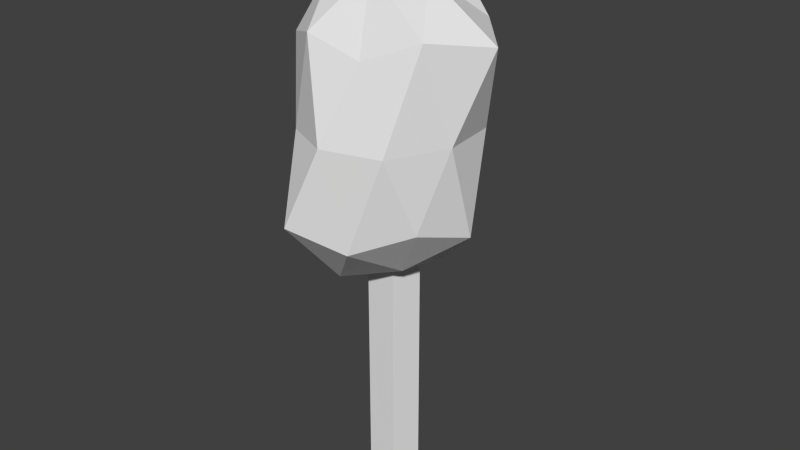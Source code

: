 # Source: Forest3.blend  (saved by Blender 2.75.0; exported with 4.5.12 LTS)
import bpy
from mathutils import Matrix  # noqa: F401  (used for matrix-valued properties, if any)

bpy.ops.wm.read_factory_settings(use_empty=True)
scene = bpy.context.scene
scene.name = 'Scene'

# ---- collections
col_collection_1 = bpy.data.collections.new('Collection 1'); scene.collection.children.link(col_collection_1)

# ---- world
world_world = bpy.data.worlds.new('World'); scene.world = world_world
world_world.color = (0.05088, 0.05088, 0.05088)
world_world.use_sun_shadow = False
world_world.sun_shadow_jitter_overblur = 0.0
world_world.cycles.sampling_method = 'MANUAL'
world_world.cycles.sample_map_resolution = 256

# ---- meshes
me_cylinder_002 = bpy.data.meshes.new('Cylinder.002')
me_cylinder_002.from_pydata([(0.005736, -0.08393, 0.5161), (0.005736, -0.08394, -0.432), (0.1011, -0.01464, 0.5161), (0.1011, -0.01465, -0.432), (0.06468, 0.09747, 0.5161), (0.06468, 0.09747, -0.432), (-0.05321, 0.09747, 0.5161), (-0.05321, 0.09747, -0.432), (-0.08963, -0.01464, 0.5161), (-0.08963, -0.01465, -0.432), (0.009993, 0.03153, -0.3771), (0.2891, 0.2404, -0.681), (-0.1279, 0.4427, -0.6558), (-0.2941, 0.03229, -0.6882), (-0.1043, -0.315, -0.6846), (0.2376, -0.1338, -0.6941), (0.102, 0.3004, -1.265), (-0.2452, 0.2281, -1.281), (-0.2577, -0.1754, -1.278), (0.09879, -0.242, -1.271), (0.4453, 0.0356, -1.316), (0.01112, 0.02669, -1.689), (-0.06104, 0.2426, -0.4053), (0.1399, 0.1326, -0.4521), (0.115, 0.3922, -0.6123), (0.3597, 0.03109, -0.6189), (0.1603, -0.08249, -0.4272), (-0.1332, 0.03646, -0.4686), (-0.263, 0.2525, -0.6188), (-0.04411, -0.148, -0.433), (-0.2511, -0.175, -0.6298), (0.09852, -0.2714, -0.633), (0.3579, 0.1443, -0.989), (0.3376, -0.06955, -0.9895), (0.003578, 0.4007, -0.9728), (0.2395, 0.3517, -0.9808), (-0.3028, 0.1416, -0.9805), (-0.1787, 0.3151, -0.9712), (-0.2208, -0.3008, -0.9814), (-0.2936, -0.08627, -0.9835), (0.2031, -0.2467, -0.985), (-0.00127, -0.3151, -0.9789), (0.3042, 0.2331, -1.349), (-0.08902, 0.334, -1.333), (-0.24, 0.02855, -1.313), (-0.0747, -0.229, -1.313), (0.2728, -0.1549, -1.339), (0.06312, 0.1967, -1.533), (0.1593, 0.02744, -1.499), (-0.1302, 0.1376, -1.538), (-0.09642, -0.05565, -1.505), (0.07652, -0.1708, -1.571)], [], [(0, 1, 3, 2), (2, 3, 5, 4), (4, 5, 7, 6), (3, 1, 9, 7, 5), (8, 9, 1, 0), (6, 7, 9, 8), (0, 2, 4, 6, 8), (10, 23, 22), (11, 23, 25), (10, 22, 27), (10, 27, 29), (10, 29, 26), (11, 25, 32), (12, 24, 34), (13, 28, 36), (14, 30, 38), (15, 31, 40), (11, 32, 35), (12, 34, 37), (13, 36, 39), (14, 38, 41), (15, 40, 33), (16, 42, 47), (17, 43, 49), (18, 44, 50), (19, 45, 51), (20, 46, 48), (22, 24, 12), (22, 23, 24), (23, 11, 24), (25, 26, 15), (25, 23, 26), (23, 10, 26), (27, 28, 13), (27, 22, 28), (22, 12, 28), (29, 30, 14), (29, 27, 30), (27, 13, 30), (26, 31, 15), (26, 29, 31), (29, 14, 31), (32, 33, 20), (32, 25, 33), (25, 15, 33), (34, 35, 16), (34, 24, 35), (24, 11, 35), (36, 37, 17), (36, 28, 37), (28, 12, 37), (38, 39, 18), (38, 30, 39), (30, 13, 39), (40, 41, 19), (40, 31, 41), (31, 14, 41), (35, 42, 16), (35, 32, 42), (32, 20, 42), (37, 43, 17), (37, 34, 43), (34, 16, 43), (39, 44, 18), (39, 36, 44), (36, 17, 44), (41, 45, 19), (41, 38, 45), (38, 18, 45), (33, 46, 20), (33, 40, 46), (40, 19, 46), (47, 48, 21), (47, 42, 48), (42, 20, 48), (49, 47, 21), (49, 43, 47), (43, 16, 47), (50, 49, 21), (50, 44, 49), (44, 17, 49), (51, 50, 21), (51, 45, 50), (45, 18, 50), (48, 51, 21), (48, 46, 51), (46, 19, 51)])
_uv = me_cylinder_002.uv_layers.new(name='UVMap')
_uv.uv.foreach_set('vector', [0.6475, 0.1555, 0.7191, 0.1555, 0.7191, 0.2271, 0.6475, 0.2271, 0.6475, 0.1555, 0.7191, 0.1555, 0.7191, 0.2271, 0.6475, 0.2271, 0.6475, 0.1555, 0.7191, 0.1555, 0.7191, 0.2271, 0.6475, 0.2271, 0.6833, 0.2271, 0.7174, 0.2024, 0.7044, 0.1623, 0.6623, 0.1623, 0.6493, 0.2024, 0.6475, 0.1555, 0.7191, 0.1555, 0.7191, 0.2271, 0.6475, 0.2271, 0.6475, 0.1555, 0.7191, 0.1555, 0.7191, 0.2271, 0.6475, 0.2271, 0.6833, 0.2271, 0.7174, 0.2024, 0.7044, 0.1623, 0.6623, 0.1623, 0.6493, 0.2024, 0.3132, 0.6563, 0.3179, 0.6599, 0.3107, 0.6638, 0.3248, 0.6638, 0.3166, 0.6599, 0.3226, 0.6562, 0.3132, 0.6563, 0.3107, 0.6638, 0.3081, 0.6564, 0.3132, 0.6563, 0.3081, 0.6564, 0.3113, 0.6498, 0.3132, 0.6563, 0.3113, 0.6498, 0.3186, 0.6522, 0.3248, 0.6638, 0.3226, 0.6562, 0.3359, 0.6603, 0.3083, 0.7046, 0.317, 0.703, 0.313, 0.716, 0.3251, 0.6563, 0.3226, 0.6642, 0.3356, 0.6602, 0.3091, 0.7056, 0.3039, 0.7037, 0.3049, 0.7163, 0.3253, 0.6503, 0.3231, 0.6454, 0.3357, 0.6463, 0.3248, 0.6638, 0.3359, 0.6603, 0.3356, 0.6677, 0.3083, 0.7046, 0.313, 0.716, 0.3065, 0.7159, 0.3251, 0.6563, 0.3356, 0.6602, 0.3357, 0.652, 0.3091, 0.7056, 0.3049, 0.7163, 0.3128, 0.7162, 0.3253, 0.6503, 0.3357, 0.6463, 0.3359, 0.6526, 0.3165, 0.6547, 0.3238, 0.6577, 0.3151, 0.6643, 0.3041, 0.6553, 0.3097, 0.6571, 0.3082, 0.6645, 0.2745, 0.6488, 0.2758, 0.6562, 0.2827, 0.6531, 0.3164, 0.6549, 0.3102, 0.6565, 0.3156, 0.6657, 0.3288, 0.6564, 0.3226, 0.6496, 0.3186, 0.6561, 0.3107, 0.6956, 0.317, 0.703, 0.3083, 0.7046, 0.3107, 0.6638, 0.3179, 0.6599, 0.317, 0.6692, 0.3166, 0.6599, 0.3248, 0.6638, 0.3224, 0.6692, 0.3226, 0.6562, 0.3157, 0.6522, 0.3253, 0.6503, 0.3258, 0.6562, 0.3179, 0.6599, 0.3186, 0.6522, 0.3179, 0.6599, 0.3132, 0.6563, 0.3186, 0.6522, 0.3172, 0.6564, 0.3226, 0.6642, 0.3251, 0.6563, 0.3172, 0.6564, 0.315, 0.6638, 0.3226, 0.6642, 0.315, 0.6638, 0.3239, 0.671, 0.3226, 0.6642, 0.3113, 0.6966, 0.3039, 0.7037, 0.3091, 0.7056, 0.3113, 0.6498, 0.3081, 0.6564, 0.3039, 0.6489, 0.3172, 0.6564, 0.3251, 0.6563, 0.323, 0.6489, 0.3157, 0.6522, 0.3231, 0.6454, 0.3253, 0.6503, 0.3186, 0.6964, 0.3113, 0.6966, 0.3164, 0.7038, 0.3113, 0.6966, 0.3091, 0.7056, 0.3164, 0.7038, 0.3359, 0.6603, 0.3359, 0.6526, 0.3476, 0.6564, 0.3359, 0.6603, 0.3226, 0.6562, 0.3359, 0.6526, 0.3226, 0.6562, 0.3253, 0.6503, 0.3359, 0.6526, 0.313, 0.716, 0.3214, 0.7162, 0.3165, 0.7264, 0.313, 0.716, 0.317, 0.703, 0.3214, 0.7162, 0.317, 0.703, 0.3232, 0.7055, 0.3214, 0.7162, 0.3356, 0.6602, 0.3353, 0.6664, 0.3463, 0.6633, 0.3356, 0.6602, 0.3226, 0.6642, 0.3353, 0.6664, 0.3226, 0.6642, 0.3239, 0.671, 0.3353, 0.6664, 0.3356, 0.7161, 0.3357, 0.7237, 0.3462, 0.7205, 0.3356, 0.7161, 0.323, 0.7206, 0.3357, 0.7237, 0.323, 0.6489, 0.3251, 0.6563, 0.3357, 0.652, 0.3201, 0.7164, 0.3128, 0.7162, 0.3164, 0.7266, 0.3201, 0.7164, 0.3164, 0.7038, 0.3128, 0.7162, 0.3164, 0.7038, 0.3091, 0.7056, 0.3128, 0.7162, 0.3214, 0.7162, 0.3238, 0.7294, 0.3165, 0.7264, 0.3356, 0.6677, 0.3359, 0.6603, 0.3488, 0.6635, 0.3359, 0.6603, 0.3476, 0.6564, 0.3488, 0.6635, 0.3065, 0.7159, 0.3097, 0.7289, 0.3041, 0.727, 0.3065, 0.7159, 0.313, 0.716, 0.3097, 0.7289, 0.313, 0.716, 0.3165, 0.7264, 0.3097, 0.7289, 0.3357, 0.652, 0.3475, 0.6562, 0.3462, 0.6488, 0.3357, 0.652, 0.3356, 0.6602, 0.3475, 0.6562, 0.3356, 0.6602, 0.3463, 0.6633, 0.3475, 0.6562, 0.3128, 0.7162, 0.3102, 0.7282, 0.3164, 0.7266, 0.3128, 0.7162, 0.3049, 0.7163, 0.3102, 0.7282, 0.3049, 0.7163, 0.3036, 0.7269, 0.3102, 0.7282, 0.3359, 0.6526, 0.3485, 0.6496, 0.3476, 0.6564, 0.3359, 0.6526, 0.3357, 0.6463, 0.3485, 0.6496, 0.3201, 0.7164, 0.3164, 0.7266, 0.3226, 0.7291, 0.2837, 0.6622, 0.2825, 0.6561, 0.2893, 0.6561, 0.3151, 0.6622, 0.3238, 0.6635, 0.3186, 0.6561, 0.3238, 0.6635, 0.3288, 0.6564, 0.3186, 0.6561, 0.3082, 0.6645, 0.3151, 0.6643, 0.3133, 0.6699, 0.3082, 0.6645, 0.3097, 0.6571, 0.3151, 0.6643, 0.3097, 0.6571, 0.3165, 0.6547, 0.3151, 0.6643, 0.2827, 0.6531, 0.2839, 0.6601, 0.2893, 0.6561, 0.2827, 0.6531, 0.2758, 0.6562, 0.2839, 0.6601, 0.2758, 0.6562, 0.2746, 0.6633, 0.2839, 0.6601, 0.3156, 0.649, 0.3094, 0.6531, 0.3133, 0.6561, 0.3156, 0.6657, 0.3102, 0.6565, 0.3094, 0.6633, 0.3102, 0.6565, 0.3036, 0.6552, 0.3094, 0.6633, 0.2825, 0.6561, 0.285, 0.649, 0.2893, 0.6561, 0.2825, 0.6561, 0.2767, 0.6496, 0.285, 0.649, 0.3226, 0.6574, 0.3164, 0.6549, 0.3156, 0.6657])
me_cylinder_002.use_remesh_preserve_volume = False
me_cylinder_002.use_remesh_preserve_attributes = False
me_cylinder_002.use_mirror_vertex_groups = False
me_cylinder_002.update()

# ---- objects
ob_trees = bpy.data.objects.new('Trees', me_cylinder_002)

# ---- transforms, parenting, visibility, modifiers, constraints
ob_trees.location = (0.0, 0.0, 0.0)
ob_trees.rotation_euler = (3.142, 0.0, 0.0)
ob_trees.lineart.crease_threshold = 0.0

# ---- collection membership
col_collection_1.objects.link(ob_trees)

# ---- scene / render settings (as saved in the file)
scene.frame_start = 1; scene.frame_end = 250; scene.frame_set(1)
scene.render.engine = 'BLENDER_EEVEE_NEXT'
scene.render.resolution_percentage = 50
scene.render.dither_intensity = 0.0
scene.cycles.use_denoising = False
scene.cycles.samples = 10
scene.cycles.sampling_pattern = 'TABULATED_SOBOL'
scene.cycles.light_sampling_threshold = 0.0
scene.cycles.use_adaptive_sampling = False
scene.cycles.use_light_tree = False
scene.cycles.blur_glossy = 0.0
scene.cycles.volume_bounces = 1
scene.cycles.pixel_filter_type = 'GAUSSIAN'
scene.cycles.sample_clamp_indirect = 0.0
scene.view_settings.view_transform = 'Standard'
bpy.context.view_layer.update()

# ---- added for rendering (the .blend has no active camera and no usable light): camera, sun
cam_auto = bpy.data.cameras.new('AutoCamera')
cam_auto.lens = 50.0
cam_auto.sensor_width = 36.0
cam_auto.clip_end = 1000.0
ob_auto_camera = bpy.data.objects.new('AutoCamera', cam_auto)
scene.collection.objects.link(ob_auto_camera)
ob_auto_camera.location = (2.33659, -2.78217, 2.39854)
ob_auto_camera.rotation_euler = (1.09748, -7.21219e-08, 0.694738)
scene.camera = ob_auto_camera
light_auto_sun = bpy.data.lights.new('AutoSun', 'SUN')
light_auto_sun.energy = 3.0
light_auto_sun.angle = 0.0523599
ob_auto_sun = bpy.data.objects.new('AutoSun', light_auto_sun)
scene.collection.objects.link(ob_auto_sun)
ob_auto_sun.rotation_euler = (0.872665, 0.174533, 0.523599)
bpy.context.view_layer.update()
